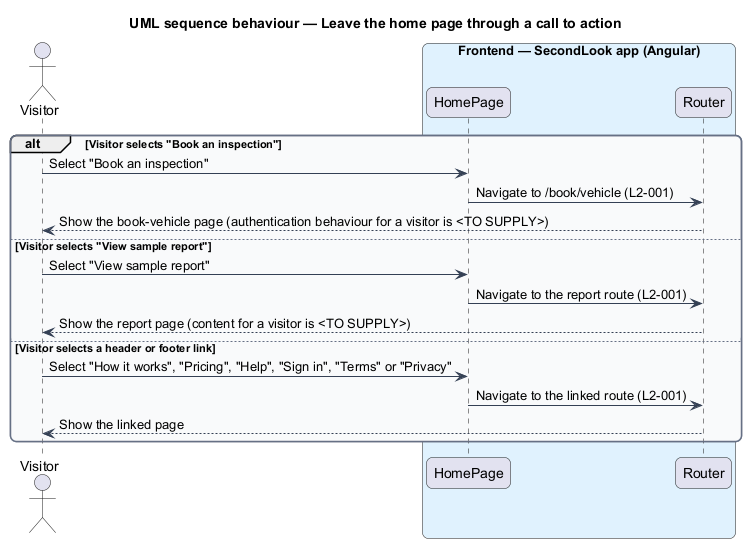

The diagram above was rendered by PlantUML. Its source (embedded in the PNG):
@startuml
title UML sequence behaviour — Leave the home page through a call to action
skinparam backgroundColor #FFFFFF
skinparam shadowing false
skinparam roundcorner 12
skinparam defaultFontName Arial
skinparam ArrowColor #344054
skinparam rectangle {
  BorderColor #344054
  FontColor #101828
}
skinparam package {
  BorderColor #667085
  FontColor #101828
  BackgroundColor #F9FAFB
}
actor "Visitor" as actor
box "Frontend — SecondLook app (Angular)" #E0F2FE
  participant "HomePage" as page
  participant "Router" as router
end box
alt Visitor selects "Book an inspection"
  actor -> page : Select "Book an inspection"
  page -> router : Navigate to /book/vehicle (L2-001)
  router --> actor : Show the book-vehicle page (authentication behaviour for a visitor is <TO SUPPLY>)
else Visitor selects "View sample report"
  actor -> page : Select "View sample report"
  page -> router : Navigate to the report route (L2-001)
  router --> actor : Show the report page (content for a visitor is <TO SUPPLY>)
else Visitor selects a header or footer link
  actor -> page : Select "How it works", "Pricing", "Help", "Sign in", "Terms" or "Privacy"
  page -> router : Navigate to the linked route (L2-001)
  router --> actor : Show the linked page
end
@enduml